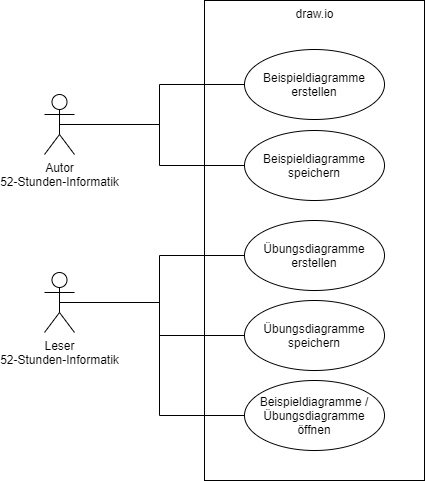

The diagram above was exported from draw.io. Its source (the exported page's mxGraphModel, read from the mxfile embedded in the PNG):
<mxGraphModel dx="934" dy="679" grid="1" gridSize="10" guides="1" tooltips="1" connect="1" arrows="1" fold="1" page="1" pageScale="1" pageWidth="850" pageHeight="1100" background="#ffffff" math="0" shadow="0">
  <root>
    <mxCell id="0" />
    <mxCell id="1" parent="0" />
    <mxCell id="VQzrJq5INOSHC8CObAL5-14" value="draw.io" style="html=1;verticalAlign=top;" vertex="1" parent="1">
      <mxGeometry x="270" y="30" width="220" height="480" as="geometry" />
    </mxCell>
    <mxCell id="VQzrJq5INOSHC8CObAL5-20" style="edgeStyle=orthogonalEdgeStyle;rounded=0;orthogonalLoop=1;jettySize=auto;html=1;exitX=0.5;exitY=0.5;exitDx=0;exitDy=0;exitPerimeter=0;strokeColor=#000000;endArrow=none;endFill=0;" edge="1" parent="1" source="VQzrJq5INOSHC8CObAL5-9" target="VQzrJq5INOSHC8CObAL5-17">
      <mxGeometry relative="1" as="geometry" />
    </mxCell>
    <mxCell id="VQzrJq5INOSHC8CObAL5-21" style="edgeStyle=orthogonalEdgeStyle;rounded=0;orthogonalLoop=1;jettySize=auto;html=1;exitX=0.5;exitY=0.5;exitDx=0;exitDy=0;exitPerimeter=0;entryX=0;entryY=0.5;entryDx=0;entryDy=0;endArrow=none;endFill=0;strokeColor=#000000;" edge="1" parent="1" source="VQzrJq5INOSHC8CObAL5-9" target="VQzrJq5INOSHC8CObAL5-11">
      <mxGeometry relative="1" as="geometry" />
    </mxCell>
    <mxCell id="VQzrJq5INOSHC8CObAL5-9" value="Autor&lt;br&gt;52-Stunden-Informatik" style="shape=umlActor;verticalLabelPosition=bottom;labelBackgroundColor=#ffffff;verticalAlign=top;html=1;" vertex="1" parent="1">
      <mxGeometry x="110" y="124" width="30" height="60" as="geometry" />
    </mxCell>
    <mxCell id="VQzrJq5INOSHC8CObAL5-22" style="edgeStyle=orthogonalEdgeStyle;rounded=0;orthogonalLoop=1;jettySize=auto;html=1;exitX=0.5;exitY=0.5;exitDx=0;exitDy=0;exitPerimeter=0;entryX=0;entryY=0.5;entryDx=0;entryDy=0;endArrow=none;endFill=0;strokeColor=#000000;" edge="1" parent="1" source="VQzrJq5INOSHC8CObAL5-10" target="VQzrJq5INOSHC8CObAL5-15">
      <mxGeometry relative="1" as="geometry" />
    </mxCell>
    <mxCell id="VQzrJq5INOSHC8CObAL5-23" style="edgeStyle=orthogonalEdgeStyle;rounded=0;orthogonalLoop=1;jettySize=auto;html=1;exitX=0.5;exitY=0.5;exitDx=0;exitDy=0;exitPerimeter=0;endArrow=none;endFill=0;strokeColor=#000000;" edge="1" parent="1" source="VQzrJq5INOSHC8CObAL5-10" target="VQzrJq5INOSHC8CObAL5-16">
      <mxGeometry relative="1" as="geometry" />
    </mxCell>
    <mxCell id="VQzrJq5INOSHC8CObAL5-24" style="edgeStyle=orthogonalEdgeStyle;rounded=0;orthogonalLoop=1;jettySize=auto;html=1;exitX=0.5;exitY=0.5;exitDx=0;exitDy=0;exitPerimeter=0;entryX=0;entryY=0.5;entryDx=0;entryDy=0;endArrow=none;endFill=0;strokeColor=#000000;" edge="1" parent="1" source="VQzrJq5INOSHC8CObAL5-10" target="VQzrJq5INOSHC8CObAL5-19">
      <mxGeometry relative="1" as="geometry" />
    </mxCell>
    <mxCell id="VQzrJq5INOSHC8CObAL5-10" value="Leser&lt;br&gt;52-Stunden-Informatik" style="shape=umlActor;verticalLabelPosition=bottom;labelBackgroundColor=#ffffff;verticalAlign=top;html=1;" vertex="1" parent="1">
      <mxGeometry x="110" y="302" width="30" height="60" as="geometry" />
    </mxCell>
    <mxCell id="VQzrJq5INOSHC8CObAL5-11" value="Beispieldiagramme&lt;br&gt;speichern" style="ellipse;whiteSpace=wrap;html=1;" vertex="1" parent="1">
      <mxGeometry x="310" y="160" width="140" height="70" as="geometry" />
    </mxCell>
    <mxCell id="VQzrJq5INOSHC8CObAL5-15" value="Übungsdiagramme&lt;br&gt;erstellen" style="ellipse;whiteSpace=wrap;html=1;" vertex="1" parent="1">
      <mxGeometry x="310" y="250" width="140" height="70" as="geometry" />
    </mxCell>
    <mxCell id="VQzrJq5INOSHC8CObAL5-16" value="Übungsdiagramme&lt;br&gt;speichern" style="ellipse;whiteSpace=wrap;html=1;" vertex="1" parent="1">
      <mxGeometry x="310" y="330" width="140" height="70" as="geometry" />
    </mxCell>
    <mxCell id="VQzrJq5INOSHC8CObAL5-17" value="Beispieldiagramme&lt;br&gt;erstellen" style="ellipse;whiteSpace=wrap;html=1;" vertex="1" parent="1">
      <mxGeometry x="310" y="79" width="140" height="70" as="geometry" />
    </mxCell>
    <mxCell id="VQzrJq5INOSHC8CObAL5-19" value="Beispieldiagramme / Übungsdiagramme&lt;br&gt;öffnen" style="ellipse;whiteSpace=wrap;html=1;" vertex="1" parent="1">
      <mxGeometry x="310" y="410" width="140" height="70" as="geometry" />
    </mxCell>
  </root>
</mxGraphModel>